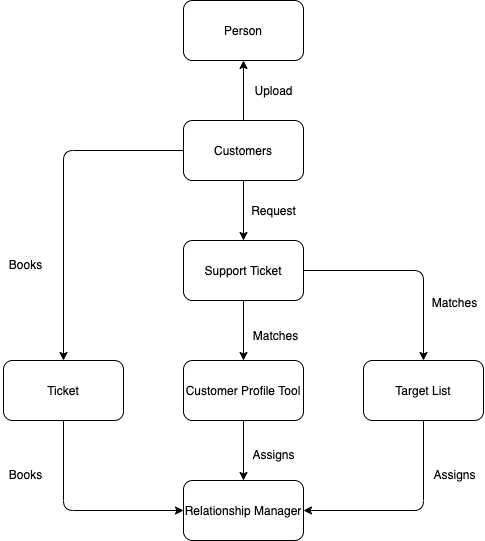

The diagram above was exported from draw.io. Its source (the exported page's mxGraphModel, read from the mxfile embedded in the PNG):
<mxGraphModel dx="1613" dy="497" grid="1" gridSize="10" guides="1" tooltips="1" connect="1" arrows="1" fold="1" page="1" pageScale="1" pageWidth="827" pageHeight="1169" math="0" shadow="0">
  <root>
    <mxCell id="0" />
    <mxCell id="1" parent="0" />
    <mxCell id="bJ3fqJsOpq3DmLmJSHu5-1" value="Customers" style="rounded=1;whiteSpace=wrap;html=1;" vertex="1" parent="1">
      <mxGeometry x="100" y="120" width="120" height="60" as="geometry" />
    </mxCell>
    <mxCell id="bJ3fqJsOpq3DmLmJSHu5-2" value="Person" style="rounded=1;whiteSpace=wrap;html=1;" vertex="1" parent="1">
      <mxGeometry x="100" width="120" height="60" as="geometry" />
    </mxCell>
    <mxCell id="bJ3fqJsOpq3DmLmJSHu5-3" value="" style="endArrow=classic;html=1;entryX=0.5;entryY=1;entryDx=0;entryDy=0;exitX=0.5;exitY=0;exitDx=0;exitDy=0;" edge="1" parent="1" source="bJ3fqJsOpq3DmLmJSHu5-1" target="bJ3fqJsOpq3DmLmJSHu5-2">
      <mxGeometry width="50" height="50" relative="1" as="geometry">
        <mxPoint x="220" y="250" as="sourcePoint" />
        <mxPoint x="270" y="200" as="targetPoint" />
      </mxGeometry>
    </mxCell>
    <mxCell id="bJ3fqJsOpq3DmLmJSHu5-4" value="Upload" style="text;html=1;align=center;verticalAlign=middle;resizable=0;points=[];autosize=1;" vertex="1" parent="1">
      <mxGeometry x="165" y="80" width="50" height="20" as="geometry" />
    </mxCell>
    <mxCell id="bJ3fqJsOpq3DmLmJSHu5-5" value="" style="endArrow=classic;html=1;exitX=0.5;exitY=1;exitDx=0;exitDy=0;" edge="1" parent="1" source="bJ3fqJsOpq3DmLmJSHu5-1">
      <mxGeometry width="50" height="50" relative="1" as="geometry">
        <mxPoint x="140" y="220" as="sourcePoint" />
        <mxPoint x="160" y="240" as="targetPoint" />
      </mxGeometry>
    </mxCell>
    <mxCell id="bJ3fqJsOpq3DmLmJSHu5-6" value="Support Ticket" style="rounded=1;whiteSpace=wrap;html=1;" vertex="1" parent="1">
      <mxGeometry x="100" y="240" width="120" height="60" as="geometry" />
    </mxCell>
    <mxCell id="bJ3fqJsOpq3DmLmJSHu5-7" value="Request" style="text;html=1;align=center;verticalAlign=middle;resizable=0;points=[];autosize=1;" vertex="1" parent="1">
      <mxGeometry x="160" y="200" width="60" height="20" as="geometry" />
    </mxCell>
    <mxCell id="bJ3fqJsOpq3DmLmJSHu5-8" value="Customer Profile Tool" style="rounded=1;whiteSpace=wrap;html=1;" vertex="1" parent="1">
      <mxGeometry x="100" y="360" width="120" height="60" as="geometry" />
    </mxCell>
    <mxCell id="bJ3fqJsOpq3DmLmJSHu5-9" value="" style="endArrow=classic;html=1;exitX=0.5;exitY=1;exitDx=0;exitDy=0;entryX=0.5;entryY=0;entryDx=0;entryDy=0;" edge="1" parent="1" source="bJ3fqJsOpq3DmLmJSHu5-6" target="bJ3fqJsOpq3DmLmJSHu5-8">
      <mxGeometry width="50" height="50" relative="1" as="geometry">
        <mxPoint x="380" y="390" as="sourcePoint" />
        <mxPoint x="430" y="340" as="targetPoint" />
      </mxGeometry>
    </mxCell>
    <mxCell id="bJ3fqJsOpq3DmLmJSHu5-10" value="Matches" style="text;html=1;align=center;verticalAlign=middle;resizable=0;points=[];autosize=1;" vertex="1" parent="1">
      <mxGeometry x="162" y="325" width="60" height="20" as="geometry" />
    </mxCell>
    <mxCell id="bJ3fqJsOpq3DmLmJSHu5-11" value="" style="endArrow=classic;html=1;exitX=0.5;exitY=1;exitDx=0;exitDy=0;" edge="1" parent="1" source="bJ3fqJsOpq3DmLmJSHu5-8">
      <mxGeometry width="50" height="50" relative="1" as="geometry">
        <mxPoint x="130" y="520" as="sourcePoint" />
        <mxPoint x="160" y="480" as="targetPoint" />
      </mxGeometry>
    </mxCell>
    <mxCell id="bJ3fqJsOpq3DmLmJSHu5-12" value="Relationship Manager" style="rounded=1;whiteSpace=wrap;html=1;" vertex="1" parent="1">
      <mxGeometry x="100" y="480" width="120" height="60" as="geometry" />
    </mxCell>
    <mxCell id="bJ3fqJsOpq3DmLmJSHu5-13" value="Assigns" style="text;html=1;align=center;verticalAlign=middle;resizable=0;points=[];autosize=1;" vertex="1" parent="1">
      <mxGeometry x="160" y="444" width="60" height="20" as="geometry" />
    </mxCell>
    <mxCell id="bJ3fqJsOpq3DmLmJSHu5-14" value="Target List" style="rounded=1;whiteSpace=wrap;html=1;" vertex="1" parent="1">
      <mxGeometry x="280" y="360" width="120" height="60" as="geometry" />
    </mxCell>
    <mxCell id="bJ3fqJsOpq3DmLmJSHu5-15" value="" style="endArrow=classic;html=1;exitX=1;exitY=0.5;exitDx=0;exitDy=0;entryX=0.5;entryY=0;entryDx=0;entryDy=0;" edge="1" parent="1" source="bJ3fqJsOpq3DmLmJSHu5-6" target="bJ3fqJsOpq3DmLmJSHu5-14">
      <mxGeometry width="50" height="50" relative="1" as="geometry">
        <mxPoint x="370" y="370" as="sourcePoint" />
        <mxPoint x="420" y="320" as="targetPoint" />
        <Array as="points">
          <mxPoint x="340" y="270" />
        </Array>
      </mxGeometry>
    </mxCell>
    <mxCell id="bJ3fqJsOpq3DmLmJSHu5-16" value="Matches" style="text;html=1;align=center;verticalAlign=middle;resizable=0;points=[];autosize=1;" vertex="1" parent="1">
      <mxGeometry x="341" y="292" width="60" height="20" as="geometry" />
    </mxCell>
    <mxCell id="bJ3fqJsOpq3DmLmJSHu5-17" value="" style="endArrow=classic;html=1;exitX=0.5;exitY=1;exitDx=0;exitDy=0;entryX=1;entryY=0.5;entryDx=0;entryDy=0;" edge="1" parent="1" source="bJ3fqJsOpq3DmLmJSHu5-14" target="bJ3fqJsOpq3DmLmJSHu5-12">
      <mxGeometry width="50" height="50" relative="1" as="geometry">
        <mxPoint x="410" y="530" as="sourcePoint" />
        <mxPoint x="460" y="480" as="targetPoint" />
        <Array as="points">
          <mxPoint x="340" y="510" />
        </Array>
      </mxGeometry>
    </mxCell>
    <mxCell id="bJ3fqJsOpq3DmLmJSHu5-18" value="Assigns" style="text;html=1;align=center;verticalAlign=middle;resizable=0;points=[];autosize=1;" vertex="1" parent="1">
      <mxGeometry x="341" y="464" width="60" height="20" as="geometry" />
    </mxCell>
    <mxCell id="bJ3fqJsOpq3DmLmJSHu5-19" value="" style="endArrow=classic;html=1;exitX=0;exitY=0.5;exitDx=0;exitDy=0;entryX=0.5;entryY=0;entryDx=0;entryDy=0;" edge="1" parent="1" source="bJ3fqJsOpq3DmLmJSHu5-1" target="bJ3fqJsOpq3DmLmJSHu5-20">
      <mxGeometry width="50" height="50" relative="1" as="geometry">
        <mxPoint x="290" y="170" as="sourcePoint" />
        <mxPoint x="60" y="170" as="targetPoint" />
        <Array as="points">
          <mxPoint x="-20" y="150" />
        </Array>
      </mxGeometry>
    </mxCell>
    <mxCell id="bJ3fqJsOpq3DmLmJSHu5-20" value="Ticket" style="rounded=1;whiteSpace=wrap;html=1;" vertex="1" parent="1">
      <mxGeometry x="-80" y="360" width="120" height="60" as="geometry" />
    </mxCell>
    <mxCell id="bJ3fqJsOpq3DmLmJSHu5-21" value="" style="endArrow=classic;html=1;exitX=0.5;exitY=1;exitDx=0;exitDy=0;entryX=0;entryY=0.5;entryDx=0;entryDy=0;" edge="1" parent="1" source="bJ3fqJsOpq3DmLmJSHu5-20" target="bJ3fqJsOpq3DmLmJSHu5-12">
      <mxGeometry width="50" height="50" relative="1" as="geometry">
        <mxPoint x="-20" y="540" as="sourcePoint" />
        <mxPoint x="30" y="490" as="targetPoint" />
        <Array as="points">
          <mxPoint x="-20" y="510" />
        </Array>
      </mxGeometry>
    </mxCell>
    <mxCell id="bJ3fqJsOpq3DmLmJSHu5-22" value="Books" style="text;html=1;align=center;verticalAlign=middle;resizable=0;points=[];autosize=1;" vertex="1" parent="1">
      <mxGeometry x="-83" y="254" width="50" height="20" as="geometry" />
    </mxCell>
    <mxCell id="bJ3fqJsOpq3DmLmJSHu5-23" value="Books" style="text;html=1;align=center;verticalAlign=middle;resizable=0;points=[];autosize=1;" vertex="1" parent="1">
      <mxGeometry x="-83" y="464" width="50" height="20" as="geometry" />
    </mxCell>
  </root>
</mxGraphModel>